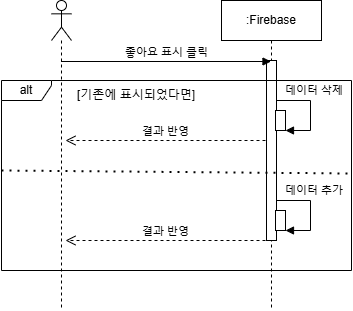

The diagram above was exported from draw.io. Its source (the exported page's mxGraphModel, read from the mxfile embedded in the PNG):
<mxGraphModel dx="730" dy="423" grid="1" gridSize="10" guides="1" tooltips="1" connect="1" arrows="1" fold="1" page="1" pageScale="1" pageWidth="827" pageHeight="1169" math="0" shadow="0">
  <root>
    <mxCell id="-Rdjf8oiGkztYhQm-qn8-0" />
    <mxCell id="-Rdjf8oiGkztYhQm-qn8-1" parent="-Rdjf8oiGkztYhQm-qn8-0" />
    <mxCell id="-Rdjf8oiGkztYhQm-qn8-2" value="" style="shape=umlLifeline;perimeter=lifelinePerimeter;whiteSpace=wrap;html=1;container=1;dropTarget=0;collapsible=0;recursiveResize=0;outlineConnect=0;portConstraint=eastwest;newEdgeStyle={&quot;curved&quot;:0,&quot;rounded&quot;:0};participant=umlActor;" parent="-Rdjf8oiGkztYhQm-qn8-1" vertex="1">
      <mxGeometry x="200" y="50" width="20" height="310" as="geometry" />
    </mxCell>
    <mxCell id="-Rdjf8oiGkztYhQm-qn8-3" value=":Firebase" style="shape=umlLifeline;perimeter=lifelinePerimeter;whiteSpace=wrap;html=1;container=1;dropTarget=0;collapsible=0;recursiveResize=0;outlineConnect=0;portConstraint=eastwest;newEdgeStyle={&quot;curved&quot;:0,&quot;rounded&quot;:0};" parent="-Rdjf8oiGkztYhQm-qn8-1" vertex="1">
      <mxGeometry x="370" y="50" width="100" height="310" as="geometry" />
    </mxCell>
    <mxCell id="-Rdjf8oiGkztYhQm-qn8-4" value="" style="html=1;points=[[0,0,0,0,5],[0,1,0,0,-5],[1,0,0,0,5],[1,1,0,0,-5]];perimeter=orthogonalPerimeter;outlineConnect=0;targetShapes=umlLifeline;portConstraint=eastwest;newEdgeStyle={&quot;curved&quot;:0,&quot;rounded&quot;:0};" parent="-Rdjf8oiGkztYhQm-qn8-3" vertex="1">
      <mxGeometry x="45" y="60" width="10" height="180" as="geometry" />
    </mxCell>
    <mxCell id="-Rdjf8oiGkztYhQm-qn8-5" value="" style="html=1;points=[[0,0,0,0,5],[0,1,0,0,-5],[1,0,0,0,5],[1,1,0,0,-5]];perimeter=orthogonalPerimeter;outlineConnect=0;targetShapes=umlLifeline;portConstraint=eastwest;newEdgeStyle={&quot;curved&quot;:0,&quot;rounded&quot;:0};" parent="-Rdjf8oiGkztYhQm-qn8-3" vertex="1">
      <mxGeometry x="54" y="110" width="10" height="20" as="geometry" />
    </mxCell>
    <mxCell id="-Rdjf8oiGkztYhQm-qn8-6" value="데이터 삭제" style="html=1;align=left;spacingLeft=2;endArrow=block;rounded=0;edgeStyle=orthogonalEdgeStyle;curved=0;rounded=0;" parent="-Rdjf8oiGkztYhQm-qn8-3" target="-Rdjf8oiGkztYhQm-qn8-5" edge="1">
      <mxGeometry x="-0.8876" y="10" relative="1" as="geometry">
        <mxPoint x="55" y="100" as="sourcePoint" />
        <Array as="points">
          <mxPoint x="89" y="100" />
          <mxPoint x="89" y="130" />
        </Array>
        <mxPoint as="offset" />
      </mxGeometry>
    </mxCell>
    <mxCell id="HuUS3xRwBsjM0A7E3SMb-0" value="" style="html=1;points=[[0,0,0,0,5],[0,1,0,0,-5],[1,0,0,0,5],[1,1,0,0,-5]];perimeter=orthogonalPerimeter;outlineConnect=0;targetShapes=umlLifeline;portConstraint=eastwest;newEdgeStyle={&quot;curved&quot;:0,&quot;rounded&quot;:0};" parent="-Rdjf8oiGkztYhQm-qn8-3" vertex="1">
      <mxGeometry x="54" y="210" width="10" height="20" as="geometry" />
    </mxCell>
    <mxCell id="HuUS3xRwBsjM0A7E3SMb-1" value="데이터 추가" style="html=1;align=left;spacingLeft=2;endArrow=block;rounded=0;edgeStyle=orthogonalEdgeStyle;curved=0;rounded=0;" parent="-Rdjf8oiGkztYhQm-qn8-3" target="HuUS3xRwBsjM0A7E3SMb-0" edge="1">
      <mxGeometry x="-0.8876" y="10" relative="1" as="geometry">
        <mxPoint x="55" y="200" as="sourcePoint" />
        <Array as="points">
          <mxPoint x="89" y="200" />
          <mxPoint x="89" y="230" />
        </Array>
        <mxPoint as="offset" />
      </mxGeometry>
    </mxCell>
    <mxCell id="-Rdjf8oiGkztYhQm-qn8-7" value="좋아요 표시 클릭" style="html=1;verticalAlign=bottom;endArrow=block;curved=0;rounded=0;" parent="-Rdjf8oiGkztYhQm-qn8-1" edge="1">
      <mxGeometry relative="1" as="geometry">
        <mxPoint x="209.5" y="111" as="sourcePoint" />
        <mxPoint x="419.5" y="111" as="targetPoint" />
      </mxGeometry>
    </mxCell>
    <mxCell id="-Rdjf8oiGkztYhQm-qn8-8" value="결과 반영" style="html=1;verticalAlign=bottom;endArrow=open;dashed=1;endSize=8;curved=0;rounded=0;" parent="-Rdjf8oiGkztYhQm-qn8-1" edge="1">
      <mxGeometry relative="1" as="geometry">
        <mxPoint x="214" y="190" as="targetPoint" />
        <mxPoint x="414" y="190" as="sourcePoint" />
      </mxGeometry>
    </mxCell>
    <mxCell id="-Rdjf8oiGkztYhQm-qn8-9" value="alt" style="shape=umlFrame;whiteSpace=wrap;html=1;pointerEvents=0;width=50;height=20;" parent="-Rdjf8oiGkztYhQm-qn8-1" vertex="1">
      <mxGeometry x="150" y="130" width="350" height="190" as="geometry" />
    </mxCell>
    <mxCell id="-Rdjf8oiGkztYhQm-qn8-10" value="[기존에 표시되었다면]" style="text;html=1;align=center;verticalAlign=middle;whiteSpace=wrap;rounded=0;" parent="-Rdjf8oiGkztYhQm-qn8-1" vertex="1">
      <mxGeometry x="220" y="130" width="130" height="30" as="geometry" />
    </mxCell>
    <mxCell id="-Rdjf8oiGkztYhQm-qn8-11" value="" style="endArrow=none;dashed=1;html=1;dashPattern=1 3;strokeWidth=2;rounded=0;" parent="-Rdjf8oiGkztYhQm-qn8-1" edge="1">
      <mxGeometry width="50" height="50" relative="1" as="geometry">
        <mxPoint x="150" y="220" as="sourcePoint" />
        <mxPoint x="500" y="223" as="targetPoint" />
      </mxGeometry>
    </mxCell>
    <mxCell id="HuUS3xRwBsjM0A7E3SMb-2" value="결과 반영" style="html=1;verticalAlign=bottom;endArrow=open;dashed=1;endSize=8;curved=0;rounded=0;" parent="-Rdjf8oiGkztYhQm-qn8-1" edge="1">
      <mxGeometry relative="1" as="geometry">
        <mxPoint x="214" y="290" as="targetPoint" />
        <mxPoint x="414" y="290" as="sourcePoint" />
      </mxGeometry>
    </mxCell>
  </root>
</mxGraphModel>